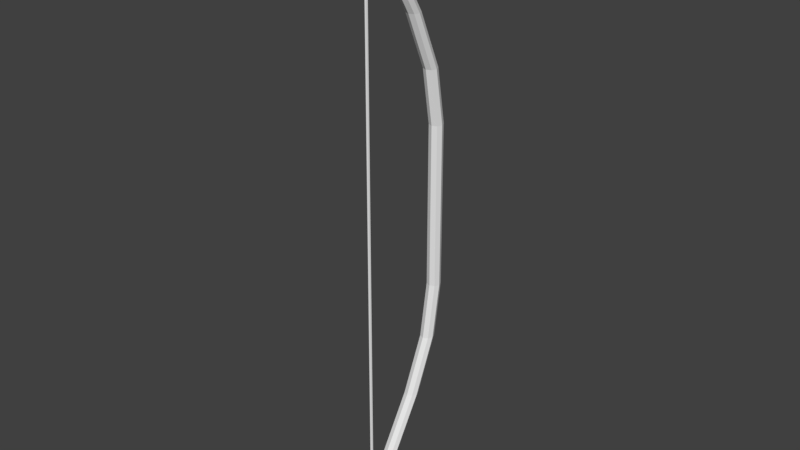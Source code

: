# Source: bow.blend  (saved by Blender 2.79.0; exported with 4.5.12 LTS)
import bpy
from mathutils import Matrix  # noqa: F401  (used for matrix-valued properties, if any)

bpy.ops.wm.read_factory_settings(use_empty=True)
scene = bpy.context.scene
scene.name = 'Scene'

# ---- collections
col_collection_1 = bpy.data.collections.new('Collection 1'); scene.collection.children.link(col_collection_1)

# ---- world
world_world = bpy.data.worlds.new('World'); scene.world = world_world
world_world.color = (0.05088, 0.05088, 0.05088)
world_world.use_sun_shadow = False
world_world.sun_shadow_jitter_overblur = 0.0
world_world.cycles.sampling_method = 'MANUAL'

# ---- meshes
me_cylinder = bpy.data.meshes.new('Cylinder')
me_cylinder.from_pydata([(1.126e-07, 1.682, -0.8485), (1.126e-07, -4.557, -1.091), (7.949e-08, -11.82, -1.333), (4.956e-08, -12.12, 1.333), (0.6681, -12.1, -1.333), (0.4538, -12.31, 1.333), (0.9448, -12.76, -1.333), (0.6418, -12.77, 1.333), (0.6681, -13.43, -1.333), (0.4538, -13.22, 1.333), (-3.105e-09, -13.71, -1.333), (-6.544e-09, -13.41, 1.333), (-0.6681, -13.43, -1.333), (-0.4538, -13.22, 1.333), (-0.9448, -12.76, -1.333), (-0.6418, -12.77, 1.333), (-0.6681, -12.1, -1.333), (-0.4538, -12.31, 1.333), (1.126e-07, 6.19, -0.606), (1.126e-07, 7.925, -0.3636), (1.126e-07, 7.925, -0.1212), (1.126e-07, 7.925, 0.1212), (1.126e-07, 7.925, 0.3636), (1.126e-07, 6.19, 0.606), (1.126e-07, 1.682, 0.8485), (1.126e-07, -4.557, 1.091), (0.9049, -4.932, 1.091), (0.9049, 1.307, 0.8485), (0.9049, 5.815, 0.606), (0.9049, 7.55, 0.3636), (0.9049, 7.55, 0.1212), (0.9049, 7.55, -0.1212), (0.9049, 7.55, -0.3636), (0.9049, 5.815, -0.606), (0.9049, 1.307, -0.8485), (0.9049, -4.932, -1.091), (1.28, -5.837, 1.091), (1.28, 0.4019, 0.8485), (1.28, 4.91, 0.606), (1.28, 6.645, 0.3636), (1.28, 6.645, 0.1212), (1.28, 6.645, -0.1212), (1.28, 6.645, -0.3636), (1.28, 4.91, -0.606), (1.28, 0.4019, -0.8485), (1.28, -5.837, -1.091), (0.9049, -6.742, 1.091), (0.9049, -0.503, 0.8485), (0.9049, 4.005, 0.606), (0.9049, 5.74, 0.3636), (0.9049, 5.74, 0.1212), (0.9049, 5.74, -0.1212), (0.9049, 5.74, -0.3636), (0.9049, 4.005, -0.606), (0.9049, -0.503, -0.8485), (0.9049, -6.742, -1.091), (6.981e-10, -7.117, 1.091), (6.981e-10, -0.8779, 0.8485), (6.981e-10, 3.631, 0.606), (6.981e-10, 5.365, 0.3636), (6.981e-10, 5.365, 0.1212), (6.981e-10, 5.365, -0.1212), (6.981e-10, 5.365, -0.3636), (6.981e-10, 3.631, -0.606), (6.981e-10, -0.8779, -0.8485), (6.981e-10, -7.117, -1.091), (-0.9049, -6.742, 1.091), (-0.9049, -0.503, 0.8485), (-0.9049, 4.005, 0.606), (-0.9049, 5.74, 0.3636), (-0.9049, 5.74, 0.1212), (-0.9049, 5.74, -0.1212), (-0.9049, 5.74, -0.3636), (-0.9049, 4.005, -0.606), (-0.9049, -0.503, -0.8485), (-0.9049, -6.742, -1.091), (-1.28, -5.837, 1.091), (-1.28, 0.4019, 0.8485), (-1.28, 4.91, 0.606), (-1.28, 6.645, 0.3636), (-1.28, 6.645, 0.1212), (-1.28, 6.645, -0.1212), (-1.28, 6.645, -0.3636), (-1.28, 4.91, -0.606), (-1.28, 0.4019, -0.8485), (-1.28, -5.837, -1.091), (-0.9049, -4.932, 1.091), (-0.9049, 1.307, 0.8485), (-0.9049, 5.815, 0.606), (-0.9049, 7.55, 0.3636), (-0.9049, 7.55, 0.1212), (-0.9049, 7.55, -0.1212), (-0.9049, 7.55, -0.3636), (-0.9049, 5.815, -0.606), (-0.9049, 1.307, -0.8485), (-0.9049, -4.932, -1.091), (0.9049, 7.55, -1.49e-08), (1.126e-07, 7.925, 4.47e-08), (1.28, 6.645, -1.49e-08), (0.9049, 5.74, -1.49e-08), (6.981e-10, 5.365, -1.49e-08), (-0.9049, 5.74, -1.49e-08), (-1.28, 6.645, -1.49e-08), (-0.9049, 7.55, -1.49e-08), (0.9049, 7.55, 0.2424), (1.126e-07, 7.925, 0.2424), (1.28, 6.645, 0.2424), (0.9049, 5.74, 0.2424), (6.981e-10, 5.365, 0.2424), (-0.9049, 5.74, 0.2424), (-1.28, 6.645, 0.2424), (-0.9049, 7.55, 0.2424), (0.9049, 7.55, -0.0606), (1.28, 6.645, -0.0606), (0.9049, 5.74, -0.0606), (6.981e-10, 5.365, -0.0606), (-0.9049, 5.74, -0.0606), (-1.28, 6.645, -0.0606), (-0.9049, 7.55, -0.0606), (1.126e-07, 7.925, -0.0606), (1.126e-07, 7.925, 0.0606), (0.9049, 7.55, 0.0606), (1.28, 6.645, 0.0606), (0.9049, 5.74, 0.0606), (6.981e-10, 5.365, 0.0606), (-0.9049, 5.74, 0.0606), (-1.28, 6.645, 0.0606), (-0.9049, 7.55, 0.0606), (0.9049, 7.55, 0.1818), (1.28, 6.645, 0.1818), (0.9049, 5.74, 0.1818), (6.981e-10, 5.365, 0.1818), (-0.9049, 5.74, 0.1818), (-1.28, 6.645, 0.1818), (-0.9049, 7.55, 0.1818), (1.126e-07, 7.925, 0.1818), (1.126e-07, 7.925, 0.303), (0.9049, 7.55, 0.303), (1.28, 6.645, 0.303), (0.9049, 5.74, 0.303), (6.981e-10, 5.365, 0.303), (-0.9049, 5.74, 0.303), (-1.28, 6.645, 0.303), (-0.9049, 7.55, 0.303)], [], [(83, 82, 92, 93), (143, 89, 22, 136), (25, 3, 5, 26), (82, 81, 91, 92), (127, 90, 21, 120), (26, 5, 7, 36), (85, 84, 94, 95), (92, 91, 20, 19), (36, 7, 9, 46), (14, 85, 95, 16), (93, 92, 19, 18), (46, 9, 11, 56), (87, 86, 25, 24), (94, 93, 18, 0), (56, 11, 13, 66), (88, 87, 24, 23), (95, 94, 0, 1), (66, 13, 15, 76), (5, 3, 17, 15, 13, 11, 9, 7), (16, 95, 1, 2), (76, 15, 17, 86), (84, 83, 93, 94), (89, 88, 23, 22), (86, 17, 3, 25), (2, 4, 6, 8, 10, 12, 14, 16), (126, 80, 90, 127), (142, 79, 89, 143), (79, 78, 88, 89), (78, 77, 87, 88), (77, 76, 86, 87), (12, 75, 85, 14), (75, 74, 84, 85), (74, 73, 83, 84), (73, 72, 82, 83), (72, 71, 81, 82), (125, 70, 80, 126), (141, 69, 79, 142), (69, 68, 78, 79), (68, 67, 77, 78), (67, 66, 76, 77), (10, 65, 75, 12), (65, 64, 74, 75), (64, 63, 73, 74), (63, 62, 72, 73), (62, 61, 71, 72), (124, 60, 70, 125), (140, 59, 69, 141), (59, 58, 68, 69), (58, 57, 67, 68), (57, 56, 66, 67), (8, 55, 65, 10), (55, 54, 64, 65), (54, 53, 63, 64), (53, 52, 62, 63), (52, 51, 61, 62), (123, 50, 60, 124), (139, 49, 59, 140), (49, 48, 58, 59), (48, 47, 57, 58), (47, 46, 56, 57), (6, 45, 55, 8), (45, 44, 54, 55), (44, 43, 53, 54), (43, 42, 52, 53), (42, 41, 51, 52), (122, 40, 50, 123), (138, 39, 49, 139), (39, 38, 48, 49), (38, 37, 47, 48), (37, 36, 46, 47), (4, 35, 45, 6), (35, 34, 44, 45), (34, 33, 43, 44), (33, 32, 42, 43), (32, 31, 41, 42), (121, 30, 40, 122), (137, 29, 39, 138), (29, 28, 38, 39), (28, 27, 37, 38), (27, 26, 36, 37), (2, 1, 35, 4), (1, 0, 34, 35), (0, 18, 33, 34), (18, 19, 32, 33), (19, 20, 31, 32), (120, 21, 30, 121), (136, 22, 29, 137), (22, 23, 28, 29), (23, 24, 27, 28), (24, 25, 26, 27), (119, 97, 96, 112), (112, 96, 98, 113), (113, 98, 99, 114), (114, 99, 100, 115), (115, 100, 101, 116), (116, 101, 102, 117), (117, 102, 103, 118), (118, 103, 97, 119), (135, 105, 104, 128), (128, 104, 106, 129), (129, 106, 107, 130), (130, 107, 108, 131), (131, 108, 109, 132), (132, 109, 110, 133), (133, 110, 111, 134), (134, 111, 105, 135), (91, 118, 119, 20), (81, 117, 118, 91), (71, 116, 117, 81), (61, 115, 116, 71), (51, 114, 115, 61), (41, 113, 114, 51), (31, 112, 113, 41), (20, 119, 112, 31), (97, 120, 121, 96), (96, 121, 122, 98), (98, 122, 123, 99), (99, 123, 124, 100), (100, 124, 125, 101), (101, 125, 126, 102), (102, 126, 127, 103), (103, 127, 120, 97), (90, 134, 135, 21), (80, 133, 134, 90), (70, 132, 133, 80), (60, 131, 132, 70), (50, 130, 131, 60), (40, 129, 130, 50), (30, 128, 129, 40), (21, 135, 128, 30), (105, 136, 137, 104), (104, 137, 138, 106), (106, 138, 139, 107), (107, 139, 140, 108), (108, 140, 141, 109), (109, 141, 142, 110), (110, 142, 143, 111), (111, 143, 136, 105)])
me_cylinder.use_remesh_preserve_volume = False
me_cylinder.use_remesh_preserve_attributes = False
me_cylinder.use_mirror_vertex_groups = False
me_cylinder.update()
me_circle_017 = bpy.data.meshes.new('Circle.017')
me_circle_017.from_pydata([(2.218e-10, 0.007492, -0.002128), (-0.006488, 0.003746, -0.002128), (-0.006488, -0.003746, -0.002128), (8.767e-10, -0.007492, -0.002128), (0.006488, -0.003746, -0.002128), (0.006488, 0.003746, -0.002128), (2.218e-10, 0.007492, 0.002128), (-0.006488, 0.003746, 0.002128), (-0.006488, -0.003746, 0.002128), (8.767e-10, -0.007492, 0.002128), (0.006488, -0.003746, 0.002128), (0.006488, 0.003746, 0.002128)], [], [(5, 4, 10, 11), (3, 2, 8, 9), (1, 0, 6, 7), (0, 5, 11, 6), (4, 3, 9, 10), (2, 1, 7, 8)])
me_circle_017.use_remesh_preserve_volume = False
me_circle_017.use_remesh_preserve_attributes = False
me_circle_017.use_mirror_vertex_groups = False
me_circle_017.update()

# ---- curves / text
cu_nurbspath_003 = bpy.data.curves.new('NurbsPath.003', 'CURVE')
cu_nurbspath_003.dimensions = '3D'
_sp = cu_nurbspath_003.splines.new('NURBS'); _sp.points.add(77)
_sp.points.foreach_set('co', [474.6, 86.23, -255.7, 1.0, 472.1, 81.43, -256.8, 1.0, 470.2, 80.63, -264.2, 1.0, 471.7, 82.89, -265.6, 1.0, 476.4, 86.15, -267.2, 1.0, 479.4, 87.16, -263.4, 1.0, 477.1, 84.91, -253.7, 1.0, 473.9, 78.8, -256.7, 1.0, 473.3, 79.14, -263.0, 1.0, 473.3, 79.14, -263.0, 1.0, 473.3, 79.14, -263.0, 1.0, 475.3, 81.15, -265.9, 1.0, 479.3, 84.93, -267.5, 1.0, 480.8, 87.17, -265.9, 1.0, 480.4, 87.11, -257.3, 1.0, 478.8, 82.26, -254.6, 1.0, 474.7, 75.76, -260.9, 1.0, 475.8, 77.74, -266.0, 1.0, 480.9, 83.38, -268.6, 1.0, 482.7, 85.49, -264.9, 1.0, 481.4, 85.15, -257.6, 1.0, 477.9, 76.96, -257.0, 1.0, 479.4, 75.57, -263.3, 1.0, 482.1, 78.95, -267.2, 1.0, 484.8, 81.02, -264.7, 1.0, 486.9, 83.43, -259.8, 1.0, 484.1, 80.98, -257.2, 1.0, 479.5, 75.49, -256.3, 1.0, 482.0, 75.97, -262.4, 1.0, 481.4, 77.37, -265.2, 1.0, 481.4, 77.37, -265.2, 1.0, 21.06, 80.12, -261.8, 1.0, 21.06, 80.12, -261.8, 1.0, 21.06, 80.12, -261.8, 1.0, 17.64, 80.22, -262.4, 1.0, 16.71, 80.84, -263.6, 1.0, 15.1, 82.58, -265.0, 1.0, 14.09, 84.53, -265.2, 1.0, 12.81, 86.35, -264.5, 1.0, 13.01, 86.42, -263.6, 1.0, 13.01, 86.42, -263.6, 1.0, 12.15, 87.27, -260.0, 1.0, 12.28, 87.09, -258.0, 1.0, 13.35, 84.94, -255.7, 1.0, 14.51, 81.84, -257.1, 1.0, 15.02, 80.34, -259.1, 1.0, 15.02, 80.34, -259.1, 1.0, 15.02, 79.37, -262.1, 1.0, 14.22, 80.45, -264.5, 1.0, 12.87, 83.26, -266.0, 1.0, 11.84, 85.02, -264.5, 1.0, 11.08, 86.05, -261.7, 1.0, 10.85, 85.12, -257.2, 1.0, 12.02, 82.25, -256.9, 1.0, 13.0, 78.58, -258.5, 1.0, 13.3, 78.1, -261.7, 1.0, 13.0, 79.16, -264.3, 1.0, 12.22, 81.4, -265.2, 1.0, 12.22, 81.4, -265.2, 1.0, 10.96, 83.23, -265.8, 1.0, 9.968, 84.6, -263.7, 1.0, 9.968, 84.6, -263.7, 1.0, 9.61, 84.82, -260.8, 1.0, 9.462, 84.2, -258.1, 1.0, 9.453, 83.08, -257.0, 1.0, 9.995, 81.54, -256.0, 1.0, 10.8, 79.14, -257.0, 1.0, 10.8, 79.14, -257.0, 1.0, 10.8, 79.14, -257.0, 1.0, 11.38, 77.42, -258.9, 1.0, 11.51, 77.26, -260.8, 1.0, 11.51, 77.26, -260.8, 1.0, 11.38, 77.54, -263.7, 1.0, 10.63, 78.81, -265.4, 1.0, 9.928, 80.84, -265.8, 1.0, 8.389, 82.63, -264.3, 1.0, 8.389, 82.63, -264.3, 1.0, 7.795, 83.32, -261.8, 1.0])
_sp.order_u = 5
_sp.order_v = 0
_sp.use_endpoint_u = True
cu_nurbspath_003.use_path = True
cu_nurbspath_003.use_path_clamp = True
cu_nurbspath_003.bevel_resolution = 0
cu_nurbspath_003.fill_mode = 'HALF'

# ---- objects
ob_cylinder = bpy.data.objects.new('Cylinder', me_cylinder)
ob_nurbspath = bpy.data.objects.new('NurbsPath', cu_nurbspath_003)
ob_circle = bpy.data.objects.new('Circle', me_circle_017)

# ---- transforms, parenting, visibility, modifiers, constraints
ob_cylinder.location = (-3.502e-08, 3.01, 1.55)
ob_cylinder.scale = (0.02749, 0.02749, 1.172)
ob_cylinder.lineart.crease_threshold = 0.0
ob_nurbspath.location = (-1.638, 2.205, 0.003678)
ob_nurbspath.rotation_euler = (0.0, 4.712, -0.0)
ob_nurbspath.scale = (0.006269, 0.006269, 0.006269)
ob_nurbspath.lineart.crease_threshold = 0.0
ob_circle.location = (-1.638, 2.205, 0.015)
ob_circle.lineart.crease_threshold = 0.0
_m = ob_circle.modifiers.new('Array', 'ARRAY')
_m.fit_type = 'FIT_CURVE'
_m.curve = ob_nurbspath
_m.constant_offset_displace = (0.0, 0.0, 0.0)
_m.relative_offset_displace = (0.0, 0.0, 1.0)
_m = ob_circle.modifiers.new('Curve', 'CURVE')
_m.object = ob_nurbspath

# ---- collection membership
col_collection_1.objects.link(ob_cylinder)
col_collection_1.objects.link(ob_nurbspath)
col_collection_1.objects.link(ob_circle)

# ---- scene / render settings (as saved in the file)
scene.frame_start = 1; scene.frame_end = 250; scene.frame_set(1)
scene.render.engine = 'BLENDER_EEVEE_NEXT'
scene.render.resolution_percentage = 50
scene.render.dither_intensity = 0.0
scene.cycles.use_denoising = False
scene.cycles.samples = 128
scene.cycles.sampling_pattern = 'TABULATED_SOBOL'
scene.cycles.use_adaptive_sampling = False
scene.cycles.use_light_tree = False
scene.cycles.blur_glossy = 0.0
scene.cycles.sample_clamp_indirect = 0.0
scene.view_settings.view_transform = 'Standard'
bpy.context.view_layer.update()

# ---- added for rendering (the .blend has no active camera and no usable light): camera, sun
cam_auto = bpy.data.cameras.new('AutoCamera')
cam_auto.lens = 50.0
cam_auto.sensor_width = 36.0
cam_auto.clip_end = 1000.0
ob_auto_camera = bpy.data.objects.new('AutoCamera', cam_auto)
scene.collection.objects.link(ob_auto_camera)
ob_auto_camera.location = (2.94551, -0.604574, 3.90687)
ob_auto_camera.rotation_euler = (1.09748, -7.21219e-08, 0.694738)
scene.camera = ob_auto_camera
light_auto_sun = bpy.data.lights.new('AutoSun', 'SUN')
light_auto_sun.energy = 3.0
light_auto_sun.angle = 0.0523599
ob_auto_sun = bpy.data.objects.new('AutoSun', light_auto_sun)
scene.collection.objects.link(ob_auto_sun)
ob_auto_sun.rotation_euler = (0.872665, 0.174533, 0.523599)
bpy.context.view_layer.update()
